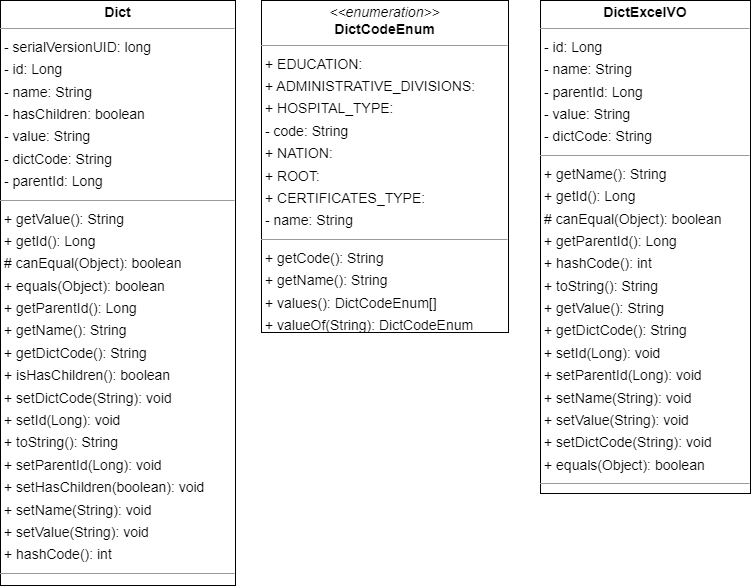

The diagram above was exported from draw.io. Its source (the exported page's mxGraphModel, read from the mxfile embedded in the PNG):
<mxGraphModel dx="2171" dy="1433" grid="1" gridSize="10" guides="1" tooltips="1" connect="1" arrows="1" fold="1" page="0" pageScale="1" pageWidth="827" pageHeight="1169" background="none" math="0" shadow="0">
  <root>
    <mxCell id="0" />
    <mxCell id="1" parent="0" />
    <mxCell id="node1" value="&lt;p style=&quot;margin:0px;margin-top:4px;text-align:center;&quot;&gt;&lt;b&gt;Dict&lt;/b&gt;&lt;/p&gt;&lt;hr size=&quot;1&quot;/&gt;&lt;p style=&quot;margin:0 0 0 4px;line-height:1.6;&quot;&gt;- serialVersionUID: long&lt;br/&gt;- id: Long&lt;br/&gt;- name: String&lt;br/&gt;- hasChildren: boolean&lt;br/&gt;- value: String&lt;br/&gt;- dictCode: String&lt;br/&gt;- parentId: Long&lt;/p&gt;&lt;hr size=&quot;1&quot;/&gt;&lt;p style=&quot;margin:0 0 0 4px;line-height:1.6;&quot;&gt;+ getValue(): String&lt;br/&gt;+ getId(): Long&lt;br/&gt;# canEqual(Object): boolean&lt;br/&gt;+ equals(Object): boolean&lt;br/&gt;+ getParentId(): Long&lt;br/&gt;+ getName(): String&lt;br/&gt;+ getDictCode(): String&lt;br/&gt;+ isHasChildren(): boolean&lt;br/&gt;+ setDictCode(String): void&lt;br/&gt;+ setId(Long): void&lt;br/&gt;+ toString(): String&lt;br/&gt;+ setParentId(Long): void&lt;br/&gt;+ setHasChildren(boolean): void&lt;br/&gt;+ setName(String): void&lt;br/&gt;+ setValue(String): void&lt;br/&gt;+ hashCode(): int&lt;/p&gt;&lt;hr size=&quot;1&quot;/&gt;&lt;p style=&quot;margin:0 0 0 4px;line-height:1.6;&quot;&gt;+ Dict(): &lt;/p&gt;" style="verticalAlign=top;align=left;overflow=fill;fontSize=14;fontFamily=Helvetica;html=1;rounded=0;shadow=0;comic=0;labelBackgroundColor=none;strokeWidth=1;" parent="1" vertex="1">
      <mxGeometry x="-250" y="-293" width="235" height="585" as="geometry" />
    </mxCell>
    <mxCell id="node2" value="&lt;p style=&quot;margin:0px;margin-top:4px;text-align:center;&quot;&gt;&lt;i&gt;&amp;lt;&amp;lt;enumeration&amp;gt;&amp;gt;&lt;/i&gt;&lt;br/&gt;&lt;b&gt;DictCodeEnum&lt;/b&gt;&lt;/p&gt;&lt;hr size=&quot;1&quot;/&gt;&lt;p style=&quot;margin:0 0 0 4px;line-height:1.6;&quot;&gt;+ EDUCATION: &lt;br/&gt;+ ADMINISTRATIVE_DIVISIONS: &lt;br/&gt;+ HOSPITAL_TYPE: &lt;br/&gt;- code: String&lt;br/&gt;+ NATION: &lt;br/&gt;+ ROOT: &lt;br/&gt;+ CERTIFICATES_TYPE: &lt;br/&gt;- name: String&lt;/p&gt;&lt;hr size=&quot;1&quot;/&gt;&lt;p style=&quot;margin:0 0 0 4px;line-height:1.6;&quot;&gt;+ getCode(): String&lt;br/&gt;+ getName(): String&lt;br/&gt;+ values(): DictCodeEnum[]&lt;br/&gt;+ valueOf(String): DictCodeEnum&lt;/p&gt;&lt;hr size=&quot;1&quot;/&gt;&lt;p style=&quot;margin:0 0 0 4px;line-height:1.6;&quot;&gt;- DictCodeEnum(String, String): &lt;/p&gt;" style="verticalAlign=top;align=left;overflow=fill;fontSize=14;fontFamily=Helvetica;html=1;rounded=0;shadow=0;comic=0;labelBackgroundColor=none;strokeWidth=1;" parent="1" vertex="1">
      <mxGeometry x="11" y="-293" width="247" height="332" as="geometry" />
    </mxCell>
    <mxCell id="node0" value="&lt;p style=&quot;margin:0px;margin-top:4px;text-align:center;&quot;&gt;&lt;b&gt;DictExcelVO&lt;/b&gt;&lt;/p&gt;&lt;hr size=&quot;1&quot;/&gt;&lt;p style=&quot;margin:0 0 0 4px;line-height:1.6;&quot;&gt;- id: Long&lt;br/&gt;- name: String&lt;br/&gt;- parentId: Long&lt;br/&gt;- value: String&lt;br/&gt;- dictCode: String&lt;/p&gt;&lt;hr size=&quot;1&quot;/&gt;&lt;p style=&quot;margin:0 0 0 4px;line-height:1.6;&quot;&gt;+ getName(): String&lt;br/&gt;+ getId(): Long&lt;br/&gt;# canEqual(Object): boolean&lt;br/&gt;+ getParentId(): Long&lt;br/&gt;+ hashCode(): int&lt;br/&gt;+ toString(): String&lt;br/&gt;+ getValue(): String&lt;br/&gt;+ getDictCode(): String&lt;br/&gt;+ setId(Long): void&lt;br/&gt;+ setParentId(Long): void&lt;br/&gt;+ setName(String): void&lt;br/&gt;+ setValue(String): void&lt;br/&gt;+ setDictCode(String): void&lt;br/&gt;+ equals(Object): boolean&lt;/p&gt;&lt;hr size=&quot;1&quot;/&gt;&lt;p style=&quot;margin:0 0 0 4px;line-height:1.6;&quot;&gt;+ DictExcelVO(): &lt;/p&gt;" style="verticalAlign=top;align=left;overflow=fill;fontSize=14;fontFamily=Helvetica;html=1;rounded=0;shadow=0;comic=0;labelBackgroundColor=none;strokeWidth=1;" parent="1" vertex="1">
      <mxGeometry x="290" y="-293" width="210" height="493" as="geometry" />
    </mxCell>
  </root>
</mxGraphModel>